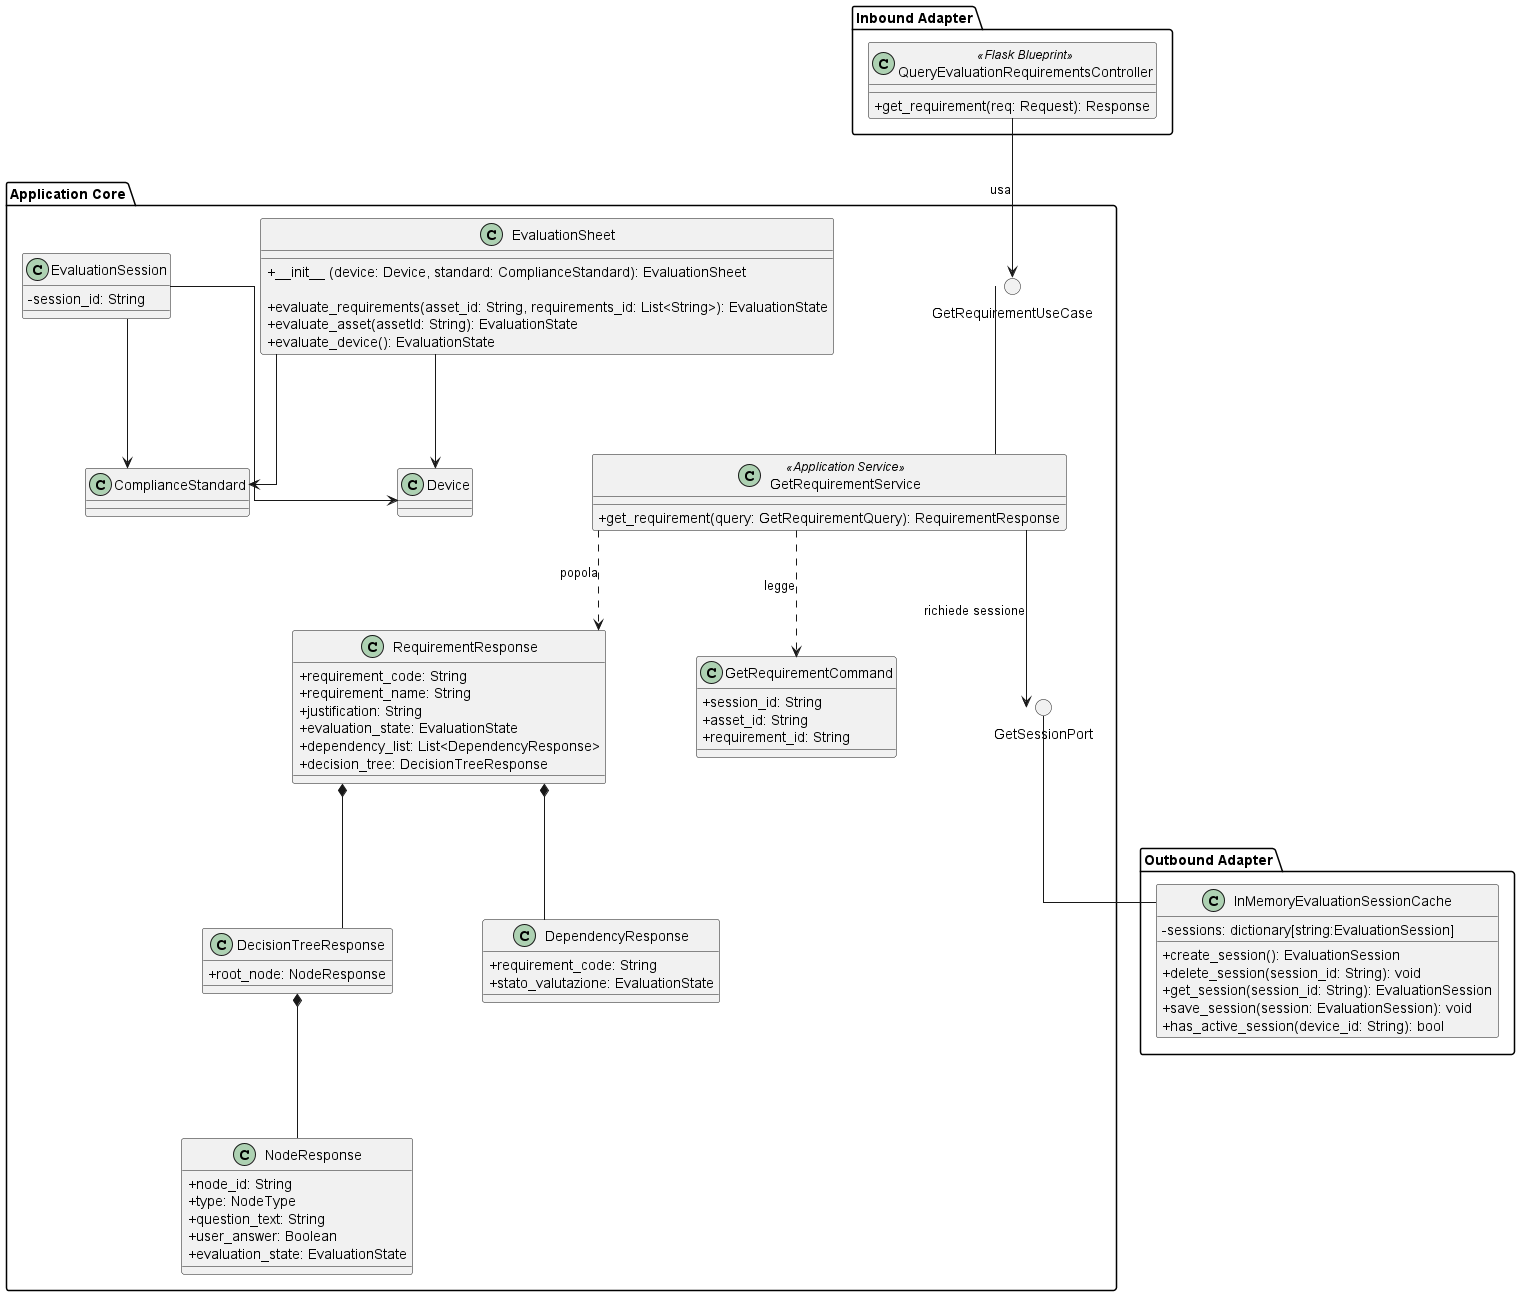

The diagram above was rendered by PlantUML. Its source (embedded in the PNG):
@startuml GetRequirement
skinparam linetype ortho
skinparam nodesep 90
skinparam ranksep 100
skinparam classAttributeIconSize 0

package "Inbound Adapter" {
    !include InboundAdapters/QueryEvaluationRequirementsController.puml
}

package "Application Core" {
    () "GetRequirementUseCase"

    class GetRequirementCommand {
        + session_id: String
        + asset_id: String
        + requirement_id: String
    }

    !include ApplicationServices/GetRequirementService.puml

    class RequirementResponse{
        + requirement_code: String
        + requirement_name: String
        + justification: String
        + evaluation_state: EvaluationState
        + dependency_list: List<DependencyResponse>
        + decision_tree: DecisionTreeResponse
    }

    class DecisionTreeResponse{
        + root_node: NodeResponse
    }

    class NodeResponse{
        + node_id: String
        + type: NodeType
        + question_text: String
        + user_answer: Boolean
        + evaluation_state: EvaluationState
    }

    class DependencyResponse{
        + requirement_code: String
        + stato_valutazione: EvaluationState
    }

    () "GetSessionPort"

    !include Domain/EvaluationSession.puml
    !include Domain/EvaluationSheet.puml

    GetRequirementService -up- GetRequirementUseCase
    
    GetRequirementService -down-> GetSessionPort : "richiede sessione"

    GetRequirementService ..> GetRequirementCommand : "legge"
    GetRequirementService ..> RequirementResponse : "popola"
    
    RequirementResponse *-- DecisionTreeResponse
    RequirementResponse *-- DependencyResponse
    DecisionTreeResponse *-- NodeResponse
}

package "Outbound Adapter" {
    !include OutboundAdapters/InMemoryEvaluationSessionCache.puml
}

QueryEvaluationRequirementsController -down-> GetRequirementUseCase : "usa"
InMemoryEvaluationSessionCache -up- GetSessionPort

@enduml